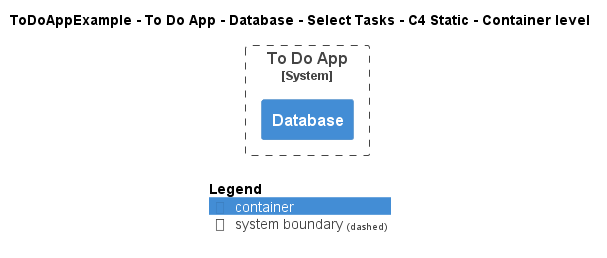

The diagram above was rendered by PlantUML. Its source (embedded in the PNG):
@startuml
!include ..\..\..\..\..\..\..\.c4s\C4_Container.puml

AddElementTag("c4interflow:lifecycle:new", $bgColor=green, $fontColor=#ffffff, $borderColor=green, $shadowing="False")
AddElementTag("c4interflow:lifecycle:changed", $bgColor=orange, $fontColor=#ffffff, $borderColor=orange, $shadowing="False")
AddElementTag("c4interflow:lifecycle:removed", $bgColor=red, $fontColor=#ffffff, $borderColor=red, $shadowing="False")

AddRelTag("c4interflow:lifecycle:new", $textColor=green, $lineColor=green)
AddRelTag("c4interflow:lifecycle:changed", $textColor=orange, $lineColor=orange)
AddRelTag("c4interflow:lifecycle:removed", $textColor=red, $lineColor=red)

SHOW_PERSON_PORTRAIT()
LAYOUT_TOP_DOWN()

skinparam linetype polyline

title ToDoAppExample - To Do App - Database - Select Tasks - C4 Static - Container level


System_Boundary(ToDoAppExample.SoftwareSystems.ToDoApp, "To Do App") {
    Container(ToDoAppExample.SoftwareSystems.ToDoApp.Containers.Database, "Database", "", "")
}



SHOW_LEGEND()
@enduml